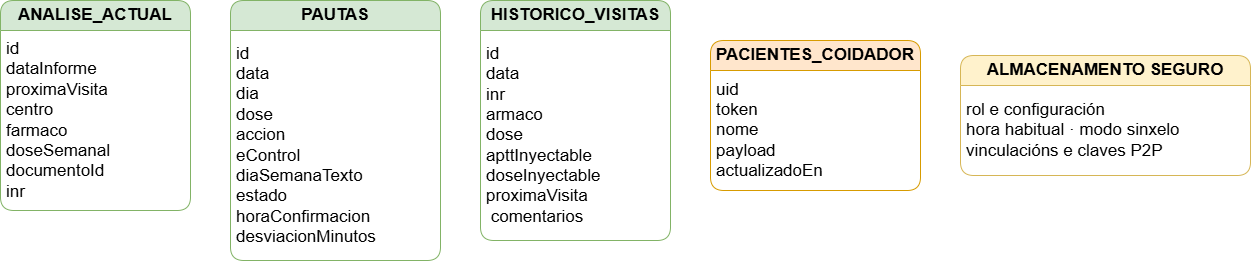

The diagram above was exported from draw.io. Its source (the exported page's mxGraphModel, read from the mxfile embedded in the PNG):
<mxGraphModel dx="1406" dy="798" grid="1" gridSize="10" guides="1" tooltips="1" connect="1" arrows="1" fold="1" page="1" pageScale="1" pageWidth="1169" pageHeight="827" math="0" shadow="0">
  <root>
    <mxCell id="0" />
    <mxCell id="1" parent="0" />
    <mxCell id="oM5O5FEkFz06VS5vl1nC-2" parent="1" style="swimlane;fontStyle=0;childLayout=stackLayout;horizontal=1;startSize=30;horizontalStack=0;resizeParent=1;resizeParentMax=0;resizeLast=0;collapsible=1;marginBottom=0;whiteSpace=wrap;html=1;fillColor=#d5e8d4;strokeColor=#82b366;rounded=1;" value="&lt;span style=&quot;font-weight: 700; text-align: left; background-color: rgb(213, 232, 212);&quot;&gt;&lt;font style=&quot;font-size: 17px;&quot;&gt;ANALISE_ACTUAL&lt;/font&gt;&lt;/span&gt;" vertex="1">
      <mxGeometry height="210" width="190" x="40" y="30" as="geometry" />
    </mxCell>
    <mxCell id="oM5O5FEkFz06VS5vl1nC-5" parent="oM5O5FEkFz06VS5vl1nC-2" style="text;strokeColor=none;fillColor=none;align=left;verticalAlign=middle;spacingLeft=4;spacingRight=4;overflow=hidden;points=[[0,0.5],[1,0.5]];portConstraint=eastwest;rotatable=0;whiteSpace=wrap;html=1;" value="&lt;font style=&quot;font-size: 17px;&quot;&gt;id&lt;br style=&quot;&quot;&gt;dataInforme&lt;br style=&quot;&quot;&gt;proximaVisita&lt;br style=&quot;&quot;&gt;centro&lt;br style=&quot;&quot;&gt;farmaco&lt;br style=&quot;&quot;&gt;doseSemanal&lt;br style=&quot;&quot;&gt;documentoId&lt;br style=&quot;&quot;&gt;inr&lt;/font&gt;" vertex="1">
      <mxGeometry height="180" width="190" y="30" as="geometry" />
    </mxCell>
    <mxCell id="oM5O5FEkFz06VS5vl1nC-6" parent="1" style="swimlane;fontStyle=0;childLayout=stackLayout;horizontal=1;startSize=30;horizontalStack=0;resizeParent=1;resizeParentMax=0;resizeLast=0;collapsible=1;marginBottom=0;whiteSpace=wrap;html=1;fillColor=#d5e8d4;strokeColor=#82b366;rounded=1;fontSize=17;" value="&lt;span style=&quot;font-weight: 700; text-align: left; background-color: rgb(213, 232, 212);&quot;&gt;PAUTAS&lt;/span&gt;" vertex="1">
      <mxGeometry height="260" width="210" x="270" y="30" as="geometry" />
    </mxCell>
    <mxCell id="oM5O5FEkFz06VS5vl1nC-7" parent="oM5O5FEkFz06VS5vl1nC-6" style="text;strokeColor=none;fillColor=none;align=left;verticalAlign=middle;spacingLeft=4;spacingRight=4;overflow=hidden;points=[[0,0.5],[1,0.5]];portConstraint=eastwest;rotatable=0;whiteSpace=wrap;html=1;" value="&lt;font style=&quot;font-size: 17px;&quot;&gt;id&lt;br style=&quot;&quot;&gt;data&amp;nbsp;&lt;/font&gt;&lt;div&gt;&lt;font style=&quot;font-size: 17px;&quot;&gt;dia&amp;nbsp;&lt;/font&gt;&lt;/div&gt;&lt;div&gt;&lt;font style=&quot;font-size: 17px;&quot;&gt;dose&amp;nbsp;&lt;/font&gt;&lt;/div&gt;&lt;div&gt;&lt;font style=&quot;font-size: 17px;&quot;&gt;accion&lt;br style=&quot;&quot;&gt;eControl&amp;nbsp;&lt;/font&gt;&lt;/div&gt;&lt;div&gt;&lt;font style=&quot;font-size: 17px;&quot;&gt;diaSemanaTexto&lt;br style=&quot;&quot;&gt;estado&lt;br style=&quot;&quot;&gt;horaConfirmacion&lt;br style=&quot;&quot;&gt;desviacionMinutos&lt;/font&gt;&lt;/div&gt;" vertex="1">
      <mxGeometry height="230" width="210" y="30" as="geometry" />
    </mxCell>
    <mxCell id="oM5O5FEkFz06VS5vl1nC-10" parent="1" style="swimlane;fontStyle=0;childLayout=stackLayout;horizontal=1;startSize=30;horizontalStack=0;resizeParent=1;resizeParentMax=0;resizeLast=0;collapsible=1;marginBottom=0;whiteSpace=wrap;html=1;fillColor=#d5e8d4;strokeColor=#82b366;rounded=1;fontSize=17;" value="&lt;span style=&quot;font-weight: 700; text-align: left; background-color: rgb(213, 232, 212);&quot;&gt;&lt;font&gt;HISTORICO_VISITAS&lt;/font&gt;&lt;/span&gt;" vertex="1">
      <mxGeometry height="240" width="190" x="520" y="30" as="geometry" />
    </mxCell>
    <mxCell id="oM5O5FEkFz06VS5vl1nC-11" parent="oM5O5FEkFz06VS5vl1nC-10" style="text;strokeColor=none;fillColor=none;align=left;verticalAlign=middle;spacingLeft=4;spacingRight=4;overflow=hidden;points=[[0,0.5],[1,0.5]];portConstraint=eastwest;rotatable=0;whiteSpace=wrap;html=1;" value="&lt;font style=&quot;font-size: 17px;&quot;&gt;id&lt;br style=&quot;&quot;&gt;data&amp;nbsp;&lt;br style=&quot;&quot;&gt;inr&lt;br style=&quot;&quot;&gt;armaco&lt;br style=&quot;&quot;&gt;dose&lt;br style=&quot;&quot;&gt;apttInyectable&lt;br style=&quot;&quot;&gt;doseInyectable&lt;br style=&quot;&quot;&gt;proximaVisita&amp;nbsp;&lt;br style=&quot;&quot;&gt;&amp;nbsp;comentarios&lt;/font&gt;" vertex="1">
      <mxGeometry height="210" width="190" y="30" as="geometry" />
    </mxCell>
    <mxCell id="oM5O5FEkFz06VS5vl1nC-13" parent="1" style="swimlane;fontStyle=0;childLayout=stackLayout;horizontal=1;startSize=30;horizontalStack=0;resizeParent=1;resizeParentMax=0;resizeLast=0;collapsible=1;marginBottom=0;whiteSpace=wrap;html=1;fillColor=#ffe6cc;strokeColor=#d79b00;rounded=1;fontSize=17;" value="&lt;span style=&quot;font-weight: 700; text-align: left; background-color: rgb(255, 230, 204);&quot;&gt;&lt;font&gt;PACIENTES_COIDADOR&lt;/font&gt;&lt;/span&gt;" vertex="1">
      <mxGeometry height="150" width="210" x="750" y="70" as="geometry" />
    </mxCell>
    <mxCell id="oM5O5FEkFz06VS5vl1nC-14" parent="oM5O5FEkFz06VS5vl1nC-13" style="text;strokeColor=none;fillColor=none;align=left;verticalAlign=middle;spacingLeft=4;spacingRight=4;overflow=hidden;points=[[0,0.5],[1,0.5]];portConstraint=eastwest;rotatable=0;whiteSpace=wrap;html=1;" value="&lt;font style=&quot;font-size: 17px;&quot;&gt;uid&lt;br style=&quot;&quot;&gt;token&lt;br style=&quot;&quot;&gt;nome&lt;br style=&quot;&quot;&gt;payload&lt;br style=&quot;&quot;&gt;actualizadoEn&lt;/font&gt;" vertex="1">
      <mxGeometry height="120" width="210" y="30" as="geometry" />
    </mxCell>
    <mxCell id="oM5O5FEkFz06VS5vl1nC-17" parent="1" style="swimlane;fontStyle=0;childLayout=stackLayout;horizontal=1;startSize=30;horizontalStack=0;resizeParent=1;resizeParentMax=0;resizeLast=0;collapsible=1;marginBottom=0;whiteSpace=wrap;html=1;fillColor=#fff2cc;strokeColor=#d6b656;rounded=1;fontSize=17;" value="&lt;span style=&quot;font-weight: 700; text-align: left; background-color: rgb(255, 242, 204);&quot;&gt;&lt;font&gt;ALMACENAMENTO SEGURO&lt;/font&gt;&lt;/span&gt;" vertex="1">
      <mxGeometry height="120" width="290" x="1000" y="85" as="geometry" />
    </mxCell>
    <mxCell id="oM5O5FEkFz06VS5vl1nC-18" parent="oM5O5FEkFz06VS5vl1nC-17" style="text;strokeColor=none;fillColor=none;align=left;verticalAlign=middle;spacingLeft=4;spacingRight=4;overflow=hidden;points=[[0,0.5],[1,0.5]];portConstraint=eastwest;rotatable=0;whiteSpace=wrap;html=1;" value="&lt;font style=&quot;font-size: 17px;&quot;&gt;rol e configuración&lt;br style=&quot;&quot;&gt;hora habitual · modo sinxelo&lt;br style=&quot;&quot;&gt;vinculacións e claves P2P&lt;/font&gt;" vertex="1">
      <mxGeometry height="90" width="290" y="30" as="geometry" />
    </mxCell>
  </root>
</mxGraphModel>